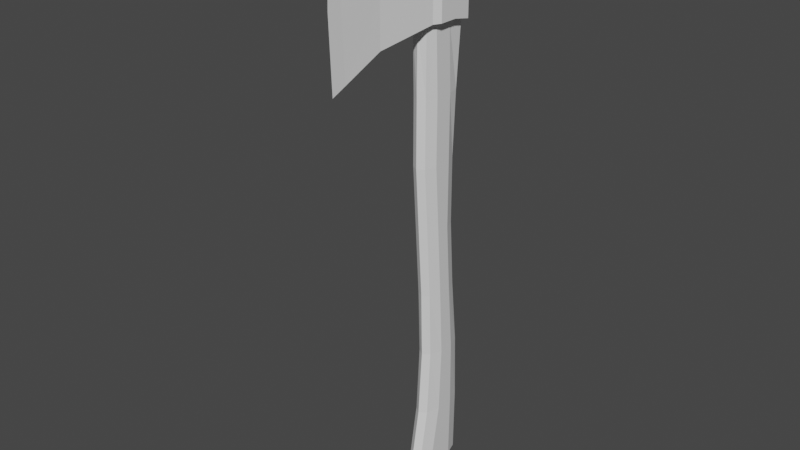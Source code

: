 # Source: Axe.blend  (saved by Blender 3.0.42; exported with 4.5.12 LTS)
import bpy
from mathutils import Matrix  # noqa: F401  (used for matrix-valued properties, if any)

bpy.ops.wm.read_factory_settings(use_empty=True)
scene = bpy.context.scene
scene.name = 'Scene'

# ---- collections
col_collection = bpy.data.collections.new('Collection'); scene.collection.children.link(col_collection)

# ---- materials (node trees are filled in below, after node groups)
mat_material = bpy.data.materials.new('Material')
mat_material.alpha_threshold = 0.0
mat_material.use_transparent_shadow = False
mat_material.line_color = (0.0, 0.0, 0.0, 1.0)

# ---- material node trees
mat_material.use_nodes = True; mat_material.node_tree.nodes.clear()
_N = mat_material.node_tree.nodes; _L = mat_material.node_tree.links
n0 = _N.new('ShaderNodeOutputMaterial'); n0.name = 'Material Output'; n0.location = (300, 300)
n1 = _N.new('ShaderNodeBsdfPrincipled'); n1.name = 'Principled BSDF'; n1.location = (10, 300)
n1.distribution = 'GGX'
n1.subsurface_method = 'RANDOM_WALK_SKIN'
n1.inputs[2].default_value = 0.4
n1.inputs[3].default_value = 1.45
n1.inputs[27].default_value = (0.0, 0.0, 0.0, 1.0)
n1.inputs[28].default_value = 1.0
_L.new(n1.outputs[0], n0.inputs[0])
n0.is_active_output = True

# ---- world
world_world = bpy.data.worlds.new('World'); scene.world = world_world
world_world.use_nodes = True; world_world.node_tree.nodes.clear()
_N = world_world.node_tree.nodes; _L = world_world.node_tree.links
n0 = _N.new('ShaderNodeOutputWorld'); n0.name = 'World Output'; n0.location = (300, 300)
n1 = _N.new('ShaderNodeBackground'); n1.name = 'Background'; n1.location = (10, 300)
n1.inputs[0].default_value = (0.05088, 0.05088, 0.05088, 1.0)
_L.new(n1.outputs[0], n0.inputs[0])
n0.is_active_output = True
world_world.color = (0.05088, 0.05088, 0.05088)
world_world.use_sun_shadow = False
world_world.sun_shadow_jitter_overblur = 0.0

# ---- meshes
me_cube = bpy.data.meshes.new('Cube')
me_cube.from_pydata([(-0.05, 0.08333, 0.1114), (1.576e-08, -0.2822, 0.2703), (-0.01573, -0.1042, 0.1804), (-0.01573, -0.1042, 2.857e-08), (0.01573, -0.1042, 2.576e-08), (-8.692e-09, -0.2917, 7.606e-08), (0.01573, -0.1042, 0.1804), (1.303e-08, -0.1042, 0.1804), (0.05, 0.08333, 0.1114), (-0.05, 0.08333, -1.726e-08), (0.05, 0.08333, -2.62e-08), (0.025, 0.08333, 0.1114), (1.245e-08, 0.08333, 0.1114), (-0.025, 0.08333, 0.1114), (-0.0625, 0.1083, 0.1114), (-0.0375, 0.1083, 0.1114), (-0.0625, 0.1083, -2.266e-08), (0.0375, 0.1083, 0.1114), (0.0625, 0.1083, 0.1114), (0.0625, 0.1083, -3.384e-08), (-0.0625, 0.2333, 0.1239), (-0.0375, 0.2333, 0.1239), (-0.0625, 0.2333, -5.526e-08), (0.0375, 0.2333, 0.1239), (0.0625, 0.2333, 0.1239), (0.0625, 0.2333, -6.643e-08), (-0.0375, 0.2583, 0.1302), (0.0375, 0.2583, 0.1302), (0.0375, 0.2583, -7.072e-08), (-0.0375, 0.2583, -6.401e-08), (0.0625, 0.1708, -5.014e-08), (0.0625, 0.1708, 0.1114), (0.0375, 0.1708, 0.1114), (-0.0625, 0.1708, 0.1114), (-0.0625, 0.1708, -3.896e-08), (-0.0375, 0.1708, 0.1114), (1.803e-08, 0.2333, 0.1239), (1.934e-08, 0.2583, 0.1302), (7.699e-09, 0.2583, -6.737e-08), (-0.05, 0.08333, -0.1114), (-2.978e-08, -0.2822, -0.2391), (-0.01573, -0.1042, -0.1492), (0.01573, -0.1042, -0.1492), (-1.644e-08, -0.1042, -0.1492), (0.05, 0.08333, -0.1114), (0.025, 0.08333, -0.1114), (-7.479e-09, 0.08333, -0.1114), (-0.025, 0.08333, -0.1114), (-0.0625, 0.1083, -0.1114), (-0.0375, 0.1083, -0.1114), (0.0375, 0.1083, -0.1114), (0.0625, 0.1083, -0.1114), (-0.0625, 0.2333, -0.1239), (-0.0375, 0.2333, -0.1239), (0.0375, 0.2333, -0.1239), (0.0625, 0.2333, -0.1239), (-0.0375, 0.2583, -0.1302), (0.0375, 0.2583, -0.1302), (0.0625, 0.1708, -0.1114), (0.0375, 0.1708, -0.1114), (-0.0625, 0.1708, -0.1114), (-0.0375, 0.1708, -0.1114), (-4.126e-09, 0.2333, -0.1239), (-3.94e-09, 0.2583, -0.1302), (0.003208, -0.234, 0.2472), (0.003208, -0.2435, 6.322e-08), (0.003208, -0.234, -0.216), (-0.003208, -0.234, 0.2472), (-0.003208, -0.2435, 6.38e-08), (-0.003208, -0.234, -0.216), (0.0375, 0.1176, -0.1239), (0.0375, 0.2333, -0.1239), (0.0375, 0.1784, -0.1239), (-0.0375, 0.1784, -0.1239), (-4.126e-09, 0.2333, -0.1239), (0.025, 0.08333, 0.1114), (-0.0375, 0.1083, 0.1114), (0.0375, 0.1083, 0.1114), (-0.02291, 0.2473, 0.1538), (-0.03708, 0.1614, 0.1538), (-0.03708, 0.09754, 0.1538), (0.0375, 0.1708, 0.1114), (-0.02291, 0.07383, 0.1538), (1.226e-08, 0.05979, 0.1538), (0.02291, 0.07383, 0.1538), (1.803e-08, 0.2333, 0.1239), (1.902e-08, 0.2399, 0.1312), (0.02291, 0.2372, 0.1312), (0.03708, 0.1708, 0.1312), (0.03708, 0.1033, 0.1312), (0.02291, 0.07932, 0.1312), (1.059e-08, 0.0714, 0.1312), (-0.02291, 0.07932, 0.1312), (-0.03708, 0.1033, 0.1312), (-0.03708, 0.1708, 0.1312), (-0.02291, 0.2372, 0.1312), (0.0375, 0.2333, 0.1239), (0.03708, 0.09754, 0.1538), (0.03708, 0.1614, 0.1538), (0.02291, 0.2473, 0.1538), (1.245e-08, 0.08333, 0.1114), (-0.025, 0.08333, 0.1114), (2.15e-08, 0.2553, 0.1538), (-0.0375, 0.1708, 0.1114), (-0.0375, 0.2333, 0.1239), (0.0375, 0.1501, 0.1114), (0.03708, 0.145, 0.1312), (-0.03708, 0.1388, 0.1538), (-0.03708, 0.145, 0.1312), (0.03708, 0.1388, 0.1538), (-0.0375, 0.1501, 0.1114), (-0.03708, 0.1552, 0.1312), (0.03708, 0.1552, 0.1312), (-1.463e-07, 0.2613, -1.727), (0.01485, 0.25, -1.727), (0.02547, 0.2155, -1.727), (0.02547, 0.1269, -1.727), (0.01485, 0.09245, -1.727), (0.025, 0.08659, -0.1239), (-1.543e-07, 0.08107, -1.727), (-8.81e-09, 0.07616, -0.1239), (-0.01485, 0.09245, -1.727), (-0.025, 0.08659, -0.1239), (-0.02547, 0.1269, -1.727), (-0.0375, 0.1176, -0.1239), (-0.02547, 0.2155, -1.727), (-0.01485, 0.25, -1.727), (-0.0375, 0.2333, -0.1239), (-1.242e-07, 0.2891, -1.486), (-1.04e-07, 0.2799, -1.257), (-8.429e-08, 0.255, -1.028), (-6.427e-08, 0.2393, -0.7986), (-4.378e-08, 0.2393, -0.5694), (0.02312, 0.2252, -0.5694), (0.02312, 0.2252, -0.7986), (0.02312, 0.2408, -1.028), (0.02312, 0.2639, -1.257), (0.02312, 0.2714, -1.486), (0.03741, 0.1881, -0.5694), (0.03741, 0.1881, -0.7986), (0.03741, 0.2037, -1.028), (0.03741, 0.2222, -1.257), (0.03741, 0.225, -1.486), (0.03741, 0.1266, -0.5694), (0.03741, 0.1422, -0.7986), (0.03741, 0.1578, -1.028), (0.03741, 0.1706, -1.257), (0.03741, 0.1615, -1.486), (0.02312, 0.08949, -0.5694), (0.02312, 0.1051, -0.7986), (0.02312, 0.1207, -1.028), (0.02312, 0.1289, -1.257), (0.02312, 0.1151, -1.486), (-5.21e-08, 0.07532, -0.5694), (-7.213e-08, 0.09094, -0.7986), (-9.215e-08, 0.1066, -1.028), (-1.125e-07, 0.1129, -1.257), (-1.334e-07, 0.0974, -1.486), (-0.02312, 0.08949, -0.5694), (-0.02312, 0.1051, -0.7986), (-0.02312, 0.1207, -1.028), (-0.02312, 0.1289, -1.257), (-0.02312, 0.1151, -1.486), (-0.03741, 0.1266, -0.5694), (-0.03741, 0.1422, -0.7986), (-0.03741, 0.1578, -1.028), (-0.03741, 0.1706, -1.257), (-0.03741, 0.1615, -1.486), (-0.03741, 0.1881, -0.5694), (-0.03741, 0.1881, -0.7986), (-0.03741, 0.2037, -1.028), (-0.03741, 0.2222, -1.257), (-0.03741, 0.225, -1.486), (-0.02312, 0.2252, -0.5694), (-0.02312, 0.2252, -0.7986), (-0.02312, 0.2408, -1.028), (-0.02312, 0.2639, -1.257), (-0.02312, 0.2714, -1.486), (-1.448e-07, 0.2856, -1.715), (0.02312, 0.2679, -1.715), (0.03741, 0.2216, -1.715), (0.03741, 0.1209, -1.715), (0.02312, 0.07448, -1.715), (-1.551e-07, 0.05677, -1.715), (-0.02312, 0.07448, -1.715), (-0.03741, 0.1209, -1.715), (-0.03741, 0.2216, -1.715), (-0.02312, 0.2679, -1.715), (-1.452e-07, 0.2739, -1.721), (0.01911, 0.2592, -1.721), (0.03163, 0.2186, -1.721), (0.03163, 0.1238, -1.721), (0.01911, 0.08318, -1.721), (-1.547e-07, 0.06854, -1.721), (-0.01912, 0.08318, -1.721), (-0.03163, 0.1238, -1.721), (-0.03163, 0.2186, -1.721), (-0.01912, 0.2592, -1.721), (-2.404e-08, 0.2334, -0.3467), (0.03009, 0.2262, -0.3467), (0.03741, 0.1881, -0.3467), (0.03741, 0.1266, -0.3467), (0.02312, 0.08949, -0.3467), (-3.219e-08, 0.07532, -0.3467), (-0.02312, 0.08949, -0.3467), (-0.03741, 0.1266, -0.3467), (-0.03741, 0.1881, -0.3467), (-0.03009, 0.2262, -0.3467), (0.0375, 0.1708, -0.1114), (-0.0375, 0.1708, -0.1114), (-4.126e-09, 0.2333, -0.1239), (0.0375, 0.2333, -0.1239), (-0.0375, 0.2333, -0.1239), (0.0375, 0.1083, -0.1114), (-0.0375, 0.1083, -0.1114), (0.025, 0.08333, -0.1114), (-0.025, 0.08333, -0.1114), (-7.668e-09, 0.07698, -0.1114), (-0.04182, 0.1354, 0.1672), (-0.04182, 0.1501, 0.1114), (-0.04182, 0.1647, 0.1672), (0.04182, 0.1354, 0.1672), (0.04182, 0.1501, 0.1114), (0.04182, 0.1647, 0.1672)], [], [(3, 2, 0, 9), (12, 7, 6, 11), (13, 0, 2), (68, 67, 2, 3), (10, 8, 6, 4), (6, 7, 1, 64), (7, 2, 67, 1), (64, 65, 4, 6), (8, 11, 6), (12, 13, 2, 7), (11, 8, 18, 17), (9, 0, 14, 16), (31, 30, 25, 24), (8, 10, 19, 18), (0, 13, 15, 14), (37, 27, 28, 38), (34, 33, 20, 22), (32, 31, 24, 23), (33, 35, 21, 20), (24, 27, 23), (22, 20, 26, 29), (25, 28, 27, 24), (21, 26, 20), (36, 23, 27, 37), (17, 18, 31, 32), (18, 19, 30, 31), (14, 15, 35, 33), (16, 14, 33, 34), (21, 36, 37, 26), (26, 37, 38, 29), (3, 9, 39, 41), (46, 45, 42, 43), (47, 41, 39), (68, 3, 41, 69), (10, 4, 42, 44), (42, 66, 40, 43), (43, 40, 69, 41), (66, 42, 4, 65), (44, 42, 45), (46, 43, 41, 47), (45, 50, 51, 44), (9, 16, 48, 39), (58, 55, 25, 30), (44, 51, 19, 10), (39, 48, 49, 47), (63, 38, 28, 57), (34, 22, 52, 60), (59, 54, 55, 58), (60, 52, 53, 61), (55, 54, 57), (22, 29, 56, 52), (25, 55, 57, 28), (53, 52, 56), (62, 63, 57, 54), (50, 59, 58, 51), (51, 58, 30, 19), (48, 60, 61, 49), (16, 34, 60, 48), (53, 56, 63, 62), (56, 29, 38, 63), (40, 66, 65, 5), (1, 5, 65, 64), (5, 68, 69, 40), (5, 1, 67, 68), (216, 101, 76, 214), (210, 212, 104, 85), (211, 210, 85, 96), (213, 77, 75, 215), (208, 211, 96, 81), (212, 209, 103, 104), (217, 215, 75, 100), (73, 124, 214, 76, 110, 103, 209), (70, 72, 208, 81, 105, 77, 213), (216, 217, 100, 101), (85, 86, 87, 96), (96, 87, 88, 81), (105, 106, 89, 77), (77, 89, 90, 75), (75, 90, 91, 100), (100, 91, 92, 101), (101, 92, 93, 76), (107, 109, 106, 108), (93, 92, 82, 80), (103, 94, 95, 104), (104, 95, 86, 85), (90, 89, 97, 84), (86, 95, 78, 102), (98, 112, 88), (95, 94, 79, 78), (92, 91, 83, 82), (91, 90, 84, 83), (87, 86, 102, 99), (88, 87, 99, 98), (108, 93, 80, 107), (105, 110, 108, 106), (89, 106, 109, 97), (76, 93, 108, 110), (105, 81, 88, 112), (79, 94, 111), (94, 103, 110, 111), (112, 111, 110, 105), (112, 98, 79, 111), (107, 80, 82, 83, 84, 97, 109), (78, 79, 98, 99, 102), (198, 74, 71, 199), (199, 71, 72, 200), (200, 72, 70, 201), (201, 70, 118, 202), (202, 118, 120, 203), (203, 120, 122, 204), (204, 122, 124, 205), (205, 124, 73, 206), (71, 72, 70, 118, 120, 122, 124, 73, 127, 74), (206, 73, 127, 207), (207, 127, 74, 198), (113, 114, 115, 116, 117, 119, 121, 123, 125, 126), (187, 177, 128, 178), (177, 176, 129, 128), (176, 175, 130, 129), (175, 174, 131, 130), (174, 173, 132, 131), (186, 172, 177, 187), (172, 171, 176, 177), (171, 170, 175, 176), (170, 169, 174, 175), (169, 168, 173, 174), (185, 167, 172, 186), (167, 166, 171, 172), (166, 165, 170, 171), (165, 164, 169, 170), (164, 163, 168, 169), (184, 162, 167, 185), (162, 161, 166, 167), (161, 160, 165, 166), (160, 159, 164, 165), (159, 158, 163, 164), (183, 157, 162, 184), (157, 156, 161, 162), (156, 155, 160, 161), (155, 154, 159, 160), (154, 153, 158, 159), (182, 152, 157, 183), (152, 151, 156, 157), (151, 150, 155, 156), (150, 149, 154, 155), (149, 148, 153, 154), (181, 147, 152, 182), (147, 146, 151, 152), (146, 145, 150, 151), (145, 144, 149, 150), (144, 143, 148, 149), (180, 142, 147, 181), (142, 141, 146, 147), (141, 140, 145, 146), (140, 139, 144, 145), (139, 138, 143, 144), (179, 137, 142, 180), (137, 136, 141, 142), (136, 135, 140, 141), (135, 134, 139, 140), (134, 133, 138, 139), (178, 128, 137, 179), (128, 129, 136, 137), (129, 130, 135, 136), (130, 131, 134, 135), (131, 132, 133, 134), (189, 188, 178, 179), (190, 189, 179, 180), (191, 190, 180, 181), (192, 191, 181, 182), (193, 192, 182, 183), (194, 193, 183, 184), (195, 194, 184, 185), (196, 195, 185, 186), (197, 196, 186, 187), (188, 197, 187, 178), (114, 113, 188, 189), (115, 114, 189, 190), (116, 115, 190, 191), (117, 116, 191, 192), (119, 117, 192, 193), (121, 119, 193, 194), (123, 121, 194, 195), (125, 123, 195, 196), (126, 125, 196, 197), (113, 126, 197, 188), (173, 207, 198, 132), (168, 206, 207, 173), (163, 205, 206, 168), (158, 204, 205, 163), (153, 203, 204, 158), (148, 202, 203, 153), (143, 201, 202, 148), (138, 200, 201, 143), (133, 199, 200, 138), (132, 198, 199, 133), (127, 73, 209, 212), (72, 71, 211, 208), (71, 74, 210, 211), (74, 127, 212, 210), (122, 120, 217, 216), (120, 118, 215, 217), (70, 213, 215, 118), (122, 216, 214, 124), (219, 222, 221, 218), (219, 220, 223, 222), (222, 223, 221), (220, 219, 218), (223, 220, 218, 221)])
_uv = me_cube.uv_layers.new(name='UVMap')
_uv.uv.foreach_set('vector', [0.0, 0.0, 0.8125, 0.7083, 0.625, 0.125, 0.5417, 0.125, 0.75, 0.625, 0.75, 0.7083, 0.6875, 0.7083, 0.6875, 0.625, 0.8125, 0.625, 0.875, 0.625, 0.8125, 0.7083, 0.0, 0.0, 0.766, 0.7393, 0.8125, 0.7083, 0.0, 0.0, 0.5417, 0.625, 0.625, 0.625, 0.6875, 0.7083, 0.0, 0.0, 0.6875, 0.7083, 0.75, 0.7083, 0.75, 0.75, 0.734, 0.7393, 0.75, 0.7083, 0.8125, 0.75, 0.766, 0.75, 0.75, 0.75, 0.734, 0.7393, 0.0, 0.0, 0.0, 0.0, 0.6875, 0.7083, 0.625, 0.625, 0.6875, 0.625, 0.6875, 0.7083, 0.75, 0.625, 0.8125, 0.625, 0.8125, 0.7083, 0.75, 0.7083, 0.6875, 0.625, 0.625, 0.625, 0.625, 0.625, 0.6875, 0.625, 0.5417, 0.125, 0.625, 0.125, 0.625, 0.125, 0.5417, 0.125, 0.625, 0.625, 0.5417, 0.625, 0.5417, 0.625, 0.625, 0.625, 0.625, 0.625, 0.5417, 0.625, 0.5417, 0.625, 0.625, 0.625, 0.875, 0.625, 0.8125, 0.625, 0.8125, 0.625, 0.875, 0.625, 0.0, 0.0, 0.0, 0.0, 0.0, 0.0, 0.0, 0.0, 0.5417, 0.125, 0.625, 0.125, 0.625, 0.125, 0.5417, 0.125, 0.6875, 0.625, 0.625, 0.625, 0.625, 0.625, 0.6875, 0.625, 0.875, 0.625, 0.8125, 0.625, 0.8125, 0.625, 0.875, 0.625, 0.625, 0.625, 0.0, 0.0, 0.0, 0.0, 0.5417, 0.125, 0.625, 0.125, 0.0, 0.0, 0.0, 0.0, 0.5417, 0.625, 0.0, 0.0, 0.0, 0.0, 0.625, 0.625, 0.0, 0.0, 0.0, 0.0, 0.625, 0.125, 0.0, 0.0, 0.0, 0.0, 0.0, 0.0, 0.0, 0.0, 0.6875, 0.625, 0.625, 0.625, 0.625, 0.625, 0.6875, 0.625, 0.625, 0.625, 0.5417, 0.625, 0.5417, 0.625, 0.625, 0.625, 0.875, 0.625, 0.8125, 0.625, 0.8125, 0.625, 0.875, 0.625, 0.5417, 0.125, 0.625, 0.125, 0.625, 0.125, 0.5417, 0.125, 0.0, 0.0, 0.0, 0.0, 0.0, 0.0, 0.0, 0.0, 0.0, 0.0, 0.0, 0.0, 0.0, 0.0, 0.0, 0.0, 0.0, 0.0, 0.5417, 0.125, 0.625, 0.125, 0.8125, 0.7083, 0.75, 0.625, 0.6875, 0.625, 0.6875, 0.7083, 0.75, 0.7083, 0.8125, 0.625, 0.8125, 0.7083, 0.875, 0.625, 0.0, 0.0, 0.0, 0.0, 0.8125, 0.7083, 0.766, 0.7393, 0.5417, 0.625, 0.0, 0.0, 0.6875, 0.7083, 0.625, 0.625, 0.6875, 0.7083, 0.734, 0.7393, 0.75, 0.75, 0.75, 0.7083, 0.75, 0.7083, 0.75, 0.75, 0.766, 0.75, 0.8125, 0.75, 0.734, 0.7393, 0.6875, 0.7083, 0.0, 0.0, 0.0, 0.0, 0.625, 0.625, 0.6875, 0.7083, 0.6875, 0.625, 0.75, 0.625, 0.75, 0.7083, 0.8125, 0.7083, 0.8125, 0.625, 0.6875, 0.625, 0.6875, 0.625, 0.625, 0.625, 0.625, 0.625, 0.5417, 0.125, 0.5417, 0.125, 0.625, 0.125, 0.625, 0.125, 0.625, 0.625, 0.625, 0.625, 0.5417, 0.625, 0.5417, 0.625, 0.625, 0.625, 0.625, 0.625, 0.5417, 0.625, 0.5417, 0.625, 0.875, 0.625, 0.875, 0.625, 0.8125, 0.625, 0.8125, 0.625, 0.0, 0.0, 0.0, 0.0, 0.0, 0.0, 0.0, 0.0, 0.5417, 0.125, 0.5417, 0.125, 0.625, 0.125, 0.625, 0.125, 0.6875, 0.625, 0.6875, 0.625, 0.625, 0.625, 0.625, 0.625, 0.875, 0.625, 0.875, 0.625, 0.8125, 0.625, 0.8125, 0.625, 0.625, 0.625, 0.0, 0.0, 0.0, 0.0, 0.5417, 0.125, 0.0, 0.0, 0.0, 0.0, 0.625, 0.125, 0.5417, 0.625, 0.625, 0.625, 0.0, 0.0, 0.0, 0.0, 0.0, 0.0, 0.625, 0.125, 0.0, 0.0, 0.0, 0.0, 0.0, 0.0, 0.0, 0.0, 0.0, 0.0, 0.6875, 0.625, 0.6875, 0.625, 0.625, 0.625, 0.625, 0.625, 0.625, 0.625, 0.625, 0.625, 0.5417, 0.625, 0.5417, 0.625, 0.875, 0.625, 0.875, 0.625, 0.8125, 0.625, 0.8125, 0.625, 0.5417, 0.125, 0.5417, 0.125, 0.625, 0.125, 0.625, 0.125, 0.0, 0.0, 0.0, 0.0, 0.0, 0.0, 0.0, 0.0, 0.0, 0.0, 0.0, 0.0, 0.0, 0.0, 0.0, 0.0, 0.75, 0.75, 0.734, 0.7393, 0.0, 0.0, 0.0, 0.0, 0.75, 0.75, 0.0, 0.0, 0.0, 0.0, 0.734, 0.7393, 0.0, 0.0, 0.0, 0.0, 0.766, 0.7393, 0.75, 0.75, 0.0, 0.0, 0.75, 0.75, 0.766, 0.7393, 0.0, 0.0, 0.0, 0.0, 0.0, 0.0, 0.0, 0.0, 0.0, 0.0, 0.0, 0.0, 0.0, 0.0, 0.0, 0.0, 0.0, 0.0, 0.0, 0.0, 0.0, 0.0, 0.0, 0.0, 0.0, 0.0, 0.0, 0.0, 0.0, 0.0, 0.0, 0.0, 0.0, 0.0, 0.0, 0.0, 0.0, 0.0, 0.0, 0.0, 0.0, 0.0, 0.0, 0.0, 0.0, 0.0, 0.0, 0.0, 0.0, 0.0, 0.0, 0.0, 0.0, 0.0, 0.0, 0.0, 0.0, 0.0, 0.0, 0.0, 0.0, 0.0, 0.0, 0.0, 0.0, 0.0, 0.0, 0.0, 0.0, 0.0, 0.0, 0.0, 0.0, 0.0, 0.0, 0.0, 0.0, 0.0, 0.0, 0.0, 0.0, 0.0, 0.0, 0.0, 0.0, 0.0, 0.0, 0.0, 0.0, 0.0, 0.0, 0.0, 0.0, 0.0, 1.0, 0.8333, 1.0, 1.0, 0.9, 1.0, 0.9, 0.8333, 0.9, 0.8333, 0.9, 1.0, 0.8, 1.0, 0.8, 0.8333, 0.75, 0.8333, 0.75, 1.0, 0.7, 1.0, 0.7, 0.8333, 0.7, 0.8333, 0.7, 1.0, 0.6, 1.0, 0.6, 0.8333, 0.6, 0.8333, 0.6, 1.0, 0.5, 1.0, 0.5, 0.8333, 0.5, 0.8333, 0.5, 1.0, 0.4, 1.0, 0.4, 0.8333, 0.4, 0.8333, 0.4, 1.0, 0.3, 1.0, 0.3, 0.8333, 0.25, 1.0, 0.75, 1.0, 0.75, 1.0, 0.25, 1.0, 0.3, 1.0, 0.4, 1.0, 0.4, 1.0, 0.3, 1.0, 0.2, 0.8333, 0.2, 1.0, 0.1, 1.0, 0.1, 0.8333, 0.1, 0.8333, 0.1, 1.0, -7.451e-08, 1.0, -7.451e-08, 0.8333, 0.6, 1.0, 0.7, 1.0, 0.7, 1.0, 0.6, 1.0, -7.451e-08, 1.0, 0.1, 1.0, 0.1, 1.0, -7.451e-08, 1.0, 0.8, 1.0, 0.0, 0.0, 0.8, 1.0, 0.1, 1.0, 0.2, 1.0, 0.2, 1.0, 0.1, 1.0, 0.4, 1.0, 0.5, 1.0, 0.5, 1.0, 0.4, 1.0, 0.5, 1.0, 0.6, 1.0, 0.6, 1.0, 0.5, 1.0, 0.9, 1.0, 1.0, 1.0, 1.0, 1.0, 0.9, 1.0, 0.8, 1.0, 0.9, 1.0, 0.9, 1.0, 0.8, 1.0, 0.25, 1.0, 0.3, 1.0, 0.3, 1.0, 0.25, 1.0, 0.75, 0.8333, 0.25, 0.8333, 0.25, 1.0, 0.75, 1.0, 0.7, 1.0, 0.75, 1.0, 0.75, 1.0, 0.7, 1.0, 0.3, 0.8333, 0.3, 1.0, 0.25, 1.0, 0.25, 0.8333, 0.0, 0.0, 0.8, 0.8333, 0.8, 1.0, 0.0, 0.0, 0.2, 1.0, 0.2, 1.0, 0.0, 0.0, 0.2, 1.0, 0.0, 0.0, 0.0, 0.0, 0.0, 0.0, 0.0, 0.0, 0.0, 0.0, 0.25, 0.8333, 0.0, 0.0, 0.0, 0.0, 0.8, 1.0, 0.2, 1.0, 0.0, 0.0, 0.25, 1.0, 0.3, 1.0, 0.4, 1.0, 0.5, 1.0, 0.6, 1.0, 0.7, 1.0, 0.75, 1.0, 0.1, 1.0, 0.2, 1.0, 0.8, 1.0, 0.9, 1.0, 1.0, 1.0, 1.0, 0.9977, 1.0, 1.0, 0.9, 1.0, 0.9, 0.9977, 0.9, 0.9977, 0.9, 1.0, 0.8, 1.0, 0.8, 0.9977, 0.8, 0.9977, 0.8, 1.0, 0.7, 1.0, 0.7, 0.9977, 0.7, 0.9977, 0.7, 1.0, 0.6, 1.0, 0.6, 0.9977, 0.6, 0.9977, 0.6, 1.0, 0.5, 1.0, 0.5, 0.9977, 0.5, 0.9977, 0.5, 1.0, 0.4, 1.0, 0.4, 0.9977, 0.4, 0.9977, 0.4, 1.0, 0.3, 1.0, 0.3, 0.9977, 0.3, 0.9977, 0.3, 1.0, 0.2, 1.0, 0.2, 0.9977, 0.3911, 0.4442, 0.4783, 0.3242, 0.4783, 0.1758, 0.3911, 0.05584, 0.25, 0.01, 0.1089, 0.05584, 0.02175, 0.1758, 0.02175, 0.3242, 0.1089, 0.4442, 0.25, 0.49, 0.2, 0.9977, 0.2, 1.0, 0.1, 1.0, 0.1, 0.9977, 0.1, 0.9977, 0.1, 1.0, -7.451e-08, 1.0, -7.451e-08, 0.9977, 0.7382, 0.5, 0.8009, 0.5, 0.7468, 0.5, 0.6456, 0.5, 0.5735, 0.5, 0.5038, 0.5, 0.4349, 0.5, 0.3663, 0.5, 0.2978, 0.5, 0.3752, 0.5, 0.1, 0.5, 0.1, 0.5833, -7.451e-08, 0.5833, -7.451e-08, 0.5, 0.1, 0.5833, 0.1, 0.6667, -7.451e-08, 0.6667, -7.451e-08, 0.5833, 0.1, 0.6667, 0.1, 0.75, -7.451e-08, 0.75, -7.451e-08, 0.6667, 0.1, 0.75, 0.1, 0.8333, -7.451e-08, 0.8333, -7.451e-08, 0.75, 0.1, 0.8333, 0.1, 0.9167, -7.451e-08, 0.9167, -7.451e-08, 0.8333, 0.2, 0.5, 0.2, 0.5833, 0.1, 0.5833, 0.1, 0.5, 0.2, 0.5833, 0.2, 0.6667, 0.1, 0.6667, 0.1, 0.5833, 0.2, 0.6667, 0.2, 0.75, 0.1, 0.75, 0.1, 0.6667, 0.2, 0.75, 0.2, 0.8333, 0.1, 0.8333, 0.1, 0.75, 0.2, 0.8333, 0.2, 0.9167, 0.1, 0.9167, 0.1, 0.8333, 0.3, 0.5, 0.3, 0.5833, 0.2, 0.5833, 0.2, 0.5, 0.3, 0.5833, 0.3, 0.6667, 0.2, 0.6667, 0.2, 0.5833, 0.3, 0.6667, 0.3, 0.75, 0.2, 0.75, 0.2, 0.6667, 0.3, 0.75, 0.3, 0.8333, 0.2, 0.8333, 0.2, 0.75, 0.3, 0.8333, 0.3, 0.9167, 0.2, 0.9167, 0.2, 0.8333, 0.4, 0.5, 0.4, 0.5833, 0.3, 0.5833, 0.3, 0.5, 0.4, 0.5833, 0.4, 0.6667, 0.3, 0.6667, 0.3, 0.5833, 0.4, 0.6667, 0.4, 0.75, 0.3, 0.75, 0.3, 0.6667, 0.4, 0.75, 0.4, 0.8333, 0.3, 0.8333, 0.3, 0.75, 0.4, 0.8333, 0.4, 0.9167, 0.3, 0.9167, 0.3, 0.8333, 0.5, 0.5, 0.5, 0.5833, 0.4, 0.5833, 0.4, 0.5, 0.5, 0.5833, 0.5, 0.6667, 0.4, 0.6667, 0.4, 0.5833, 0.5, 0.6667, 0.5, 0.75, 0.4, 0.75, 0.4, 0.6667, 0.5, 0.75, 0.5, 0.8333, 0.4, 0.8333, 0.4, 0.75, 0.5, 0.8333, 0.5, 0.9167, 0.4, 0.9167, 0.4, 0.8333, 0.6, 0.5, 0.6, 0.5833, 0.5, 0.5833, 0.5, 0.5, 0.6, 0.5833, 0.6, 0.6667, 0.5, 0.6667, 0.5, 0.5833, 0.6, 0.6667, 0.6, 0.75, 0.5, 0.75, 0.5, 0.6667, 0.6, 0.75, 0.6, 0.8333, 0.5, 0.8333, 0.5, 0.75, 0.6, 0.8333, 0.6, 0.9167, 0.5, 0.9167, 0.5, 0.8333, 0.7, 0.5, 0.7, 0.5833, 0.6, 0.5833, 0.6, 0.5, 0.7, 0.5833, 0.7, 0.6667, 0.6, 0.6667, 0.6, 0.5833, 0.7, 0.6667, 0.7, 0.75, 0.6, 0.75, 0.6, 0.6667, 0.7, 0.75, 0.7, 0.8333, 0.6, 0.8333, 0.6, 0.75, 0.7, 0.8333, 0.7, 0.9167, 0.6, 0.9167, 0.6, 0.8333, 0.8, 0.5, 0.8, 0.5833, 0.7, 0.5833, 0.7, 0.5, 0.8, 0.5833, 0.8, 0.6667, 0.7, 0.6667, 0.7, 0.5833, 0.8, 0.6667, 0.8, 0.75, 0.7, 0.75, 0.7, 0.6667, 0.8, 0.75, 0.8, 0.8333, 0.7, 0.8333, 0.7, 0.75, 0.8, 0.8333, 0.8, 0.9167, 0.7, 0.9167, 0.7, 0.8333, 0.9, 0.5, 0.9, 0.5833, 0.8, 0.5833, 0.8, 0.5, 0.9, 0.5833, 0.9, 0.6667, 0.8, 0.6667, 0.8, 0.5833, 0.9, 0.6667, 0.9, 0.75, 0.8, 0.75, 0.8, 0.6667, 0.9, 0.75, 0.9, 0.8333, 0.8, 0.8333, 0.8, 0.75, 0.9, 0.8333, 0.9, 0.9167, 0.8, 0.9167, 0.8, 0.8333, 1.0, 0.5, 1.0, 0.5833, 0.9, 0.5833, 0.9, 0.5, 1.0, 0.5833, 1.0, 0.6667, 0.9, 0.6667, 0.9, 0.5833, 1.0, 0.6667, 1.0, 0.75, 0.9, 0.75, 0.9, 0.6667, 1.0, 0.75, 1.0, 0.8333, 0.9, 0.8333, 0.9, 0.75, 1.0, 0.8333, 1.0, 0.9167, 0.9, 0.9167, 0.9, 0.8333, 0.8584, 0.5, 0.8508, 0.5, 1.0, 0.5, 0.9, 0.5, 0.7764, 0.5, 0.8584, 0.5, 0.9, 0.5, 0.8, 0.5, 0.6737, 0.5, 0.7764, 0.5, 0.8, 0.5, 0.7, 0.5, 0.5878, 0.5, 0.6737, 0.5, 0.7, 0.5, 0.6, 0.5, 0.5017, 0.5, 0.5878, 0.5, 0.6, 0.5, 0.5, 0.5, 0.4162, 0.5, 0.5017, 0.5, 0.5, 0.5, 0.4, 0.5, 0.332, 0.5, 0.4162, 0.5, 0.4, 0.5, 0.3, 0.5, 0.2416, 0.5, 0.332, 0.5, 0.3, 0.5, 0.2, 0.5, 0.2548, 0.5, 0.2416, 0.5, 0.2, 0.5, 0.1, 0.5, 0.8508, 0.5, 0.2548, 0.5, 0.1, 0.5, 1.0, 0.5, 0.8009, 0.5, 0.7382, 0.5, 0.8508, 0.5, 0.8584, 0.5, 0.7468, 0.5, 0.8009, 0.5, 0.8584, 0.5, 0.7764, 0.5, 0.6456, 0.5, 0.7468, 0.5, 0.7764, 0.5, 0.6737, 0.5, 0.5735, 0.5, 0.6456, 0.5, 0.6737, 0.5, 0.5878, 0.5, 0.5038, 0.5, 0.5735, 0.5, 0.5878, 0.5, 0.5017, 0.5, 0.4349, 0.5, 0.5038, 0.5, 0.5017, 0.5, 0.4162, 0.5, 0.3663, 0.5, 0.4349, 0.5, 0.4162, 0.5, 0.332, 0.5, 0.2978, 0.5, 0.3663, 0.5, 0.332, 0.5, 0.2416, 0.5, 0.3752, 0.5, 0.2978, 0.5, 0.2416, 0.5, 0.2548, 0.5, 0.7382, 0.5, 0.3752, 0.5, 0.2548, 0.5, 0.8508, 0.5, 0.1, 0.9167, 0.1, 0.9977, -7.451e-08, 0.9977, -7.451e-08, 0.9167, 0.2, 0.9167, 0.2, 0.9977, 0.1, 0.9977, 0.1, 0.9167, 0.3, 0.9167, 0.3, 0.9977, 0.2, 0.9977, 0.2, 0.9167, 0.4, 0.9167, 0.4, 0.9977, 0.3, 0.9977, 0.3, 0.9167, 0.5, 0.9167, 0.5, 0.9977, 0.4, 0.9977, 0.4, 0.9167, 0.6, 0.9167, 0.6, 0.9977, 0.5, 0.9977, 0.5, 0.9167, 0.7, 0.9167, 0.7, 0.9977, 0.6, 0.9977, 0.6, 0.9167, 0.8, 0.9167, 0.8, 0.9977, 0.7, 0.9977, 0.7, 0.9167, 0.9, 0.9167, 0.9, 0.9977, 0.8, 0.9977, 0.8, 0.9167, 1.0, 0.9167, 1.0, 0.9977, 0.9, 0.9977, 0.9, 0.9167, 0.0, 0.0, 0.0, 0.0, 0.0, 0.0, 0.0, 0.0, 0.0, 0.0, 0.0, 0.0, 0.0, 0.0, 0.0, 0.0, 0.0, 0.0, 0.0, 0.0, 0.0, 0.0, 0.0, 0.0, 0.0, 0.0, 0.0, 0.0, 0.0, 0.0, 0.0, 0.0, 0.0, 0.0, 0.0, 0.0, 0.0, 0.0, 0.0, 0.0, 0.0, 0.0, 0.0, 0.0, 0.0, 0.0, 0.0, 0.0, 0.0, 0.0, 0.0, 0.0, 0.0, 0.0, 0.0, 0.0, 0.0, 0.0, 0.0, 0.0, 0.0, 0.0, 0.0, 0.0, 0.375, 0.25, 0.375, 0.5, 0.625, 0.75, 0.875, 0.75, 0.375, 0.25, 0.625, 0.25, 0.625, 0.5, 0.375, 0.5, 0.375, 0.5, 0.625, 0.5, 0.625, 0.75, 0.625, 0.25, 0.375, 0.25, 0.875, 0.75, 0.625, 0.5, 0.875, 0.5, 0.875, 0.75, 0.625, 0.75])
me_cube.materials.append(mat_material)
me_cube.use_remesh_preserve_volume = False
me_cube.use_remesh_preserve_attributes = False
me_cube.use_mirror_vertex_groups = False
me_cube.update()

# ---- objects
ob_blade = bpy.data.objects.new('Blade', me_cube)

# ---- transforms, parenting, visibility, modifiers, constraints
ob_blade.location = (0.0, 0.0, 0.0)
ob_blade.lock_rotations_4d = False
ob_blade.empty_display_type = 'ARROWS'
ob_blade.lineart.crease_threshold = 0.0

# ---- collection membership
col_collection.objects.link(ob_blade)

# ---- scene / render settings (as saved in the file)
scene.frame_start = 1; scene.frame_end = 250; scene.frame_set(0)
scene.render.engine = 'BLENDER_EEVEE_NEXT'
scene.cycles.sampling_pattern = 'TABULATED_SOBOL'
scene.cycles.use_light_tree = False
scene.view_settings.view_transform = 'Filmic'
bpy.context.view_layer.update()

# ---- added for rendering (the .blend has no active camera and no usable light): camera, sun
cam_auto = bpy.data.cameras.new('AutoCamera')
cam_auto.lens = 50.0
cam_auto.sensor_width = 36.0
cam_auto.clip_end = 1000.0
ob_auto_camera = bpy.data.objects.new('AutoCamera', cam_auto)
scene.collection.objects.link(ob_auto_camera)
ob_auto_camera.location = (1.92807, -2.31496, 0.81406)
ob_auto_camera.rotation_euler = (1.09748, -7.21219e-08, 0.694738)
scene.camera = ob_auto_camera
light_auto_sun = bpy.data.lights.new('AutoSun', 'SUN')
light_auto_sun.energy = 3.0
light_auto_sun.angle = 0.0523599
ob_auto_sun = bpy.data.objects.new('AutoSun', light_auto_sun)
scene.collection.objects.link(ob_auto_sun)
ob_auto_sun.rotation_euler = (0.872665, 0.174533, 0.523599)
bpy.context.view_layer.update()
